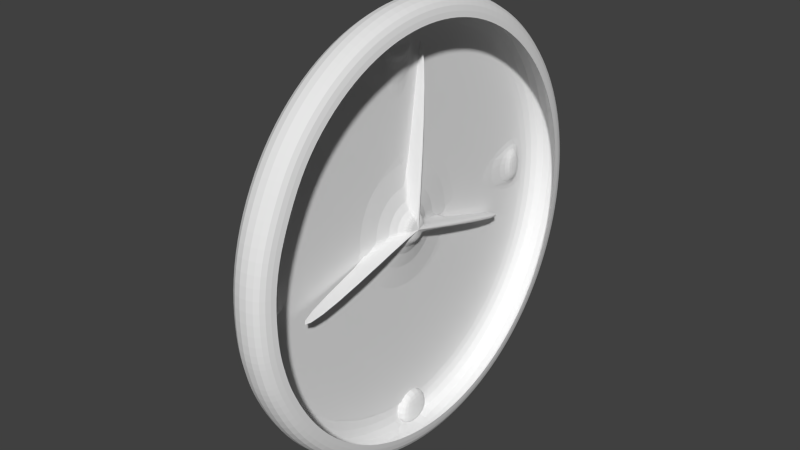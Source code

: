 # Source: untitled.blend_.blend  (saved by Blender 2.76.0; exported with 4.5.12 LTS)
import bpy
from mathutils import Matrix  # noqa: F401  (used for matrix-valued properties, if any)

bpy.ops.wm.read_factory_settings(use_empty=True)
scene = bpy.context.scene
scene.name = 'Scene'

# ---- collections
col_collection_1 = bpy.data.collections.new('Collection 1'); scene.collection.children.link(col_collection_1)

# ---- world
world_world = bpy.data.worlds.new('World'); scene.world = world_world
world_world.color = (0.05088, 0.05088, 0.05088)
world_world.use_sun_shadow = False
world_world.sun_shadow_jitter_overblur = 0.0
world_world.cycles.sampling_method = 'MANUAL'
world_world.cycles.sample_map_resolution = 256

# ---- meshes
me_001 = bpy.data.meshes.new('Коло.001')
me_001.from_pydata([(-0.0004462, 1.0, -0.01286), (-0.1955, 0.9808, -0.01286), (-0.3831, 0.9239, -0.01286), (-0.556, 0.8315, -0.01286), (-0.7076, 0.7071, -0.01286), (-0.8319, 0.5556, -0.01286), (-0.9243, 0.3827, -0.01286), (-0.9812, 0.1951, -0.01286), (-1.0, 9.762e-06, -0.01286), (-0.9812, -0.1951, -0.01286), (-0.9243, -0.3827, -0.01286), (-0.8319, -0.5556, -0.01286), (-0.7076, -0.7071, -0.01286), (-0.556, -0.8315, -0.01286), (-0.3831, -0.9239, -0.01286), (-0.1955, -0.9808, -0.01286), (-0.0004459, -1.0, -0.01286), (0.1946, -0.9808, -0.01286), (0.3822, -0.9239, -0.01286), (0.5551, -0.8315, -0.01286), (0.7067, -0.7071, -0.01286), (0.831, -0.5556, -0.01286), (0.9234, -0.3827, -0.01286), (0.9803, -0.1951, -0.01286), (0.9996, 1.065e-05, -0.01286), (0.9803, 0.1951, -0.01286), (0.9234, 0.3827, -0.01286), (0.831, 0.5556, -0.01286), (0.7067, 0.7071, -0.01286), (0.5551, 0.8315, -0.01286), (0.3822, 0.9239, -0.01286), (0.1946, 0.9808, -0.01286), (-0.005025, 1.001, 0.02785), (-0.2001, 0.9816, 0.02785), (-0.3877, 0.9247, 0.02785), (-0.5606, 0.8323, 0.02785), (-0.7121, 0.708, 0.02785), (-0.8365, 0.5564, 0.02785), (-0.9289, 0.3835, 0.02785), (-0.9858, 0.1959, 0.02785), (-1.005, 0.00085, 0.02785), (-0.9858, -0.1942, 0.02785), (-0.9289, -0.3818, 0.02785), (-0.8365, -0.5547, 0.02785), (-0.7121, -0.7063, 0.02785), (-0.5606, -0.8306, 0.02785), (-0.3877, -0.923, 0.02785), (-0.2001, -0.9799, 0.02785), (-0.005024, -0.9992, 0.02785), (0.1901, -0.9799, 0.02785), (0.3777, -0.923, 0.02785), (0.5505, -0.8306, 0.02785), (0.7021, -0.7063, 0.02785), (0.8264, -0.5547, 0.02785), (0.9189, -0.3818, 0.02785), (0.9758, -0.1942, 0.02785), (0.995, 0.0008509, 0.02785), (0.9758, 0.1959, 0.02785), (0.9189, 0.3835, 0.02785), (0.8264, 0.5564, 0.02785), (0.7021, 0.708, 0.02785), (0.5505, 0.8323, 0.02785), (0.3777, 0.9247, 0.02785), (0.1901, 0.9816, 0.02785)], [], [(12, 11, 43, 44), (26, 25, 57, 58), (13, 12, 44, 45), (27, 26, 58, 59), (14, 13, 45, 46), (1, 0, 32, 33), (28, 27, 59, 60), (15, 14, 46, 47), (2, 1, 33, 34), (29, 28, 60, 61), (16, 15, 47, 48), (3, 2, 34, 35), (30, 29, 61, 62), (17, 16, 48, 49), (4, 3, 35, 36), (31, 30, 62, 63), (18, 17, 49, 50), (5, 4, 36, 37), (0, 31, 63, 32), (19, 18, 50, 51), (6, 5, 37, 38), (20, 19, 51, 52), (7, 6, 38, 39), (21, 20, 52, 53), (8, 7, 39, 40), (22, 21, 53, 54), (9, 8, 40, 41), (23, 22, 54, 55), (10, 9, 41, 42), (24, 23, 55, 56), (11, 10, 42, 43), (25, 24, 56, 57), (1, 2, 3, 4, 5, 6, 7, 8, 9, 10, 11, 12, 13, 14, 15, 16, 17, 18, 19, 20, 21, 22, 23, 24, 25, 26, 27, 28, 29, 30, 31, 0), (33, 32, 63, 62, 61, 60, 59, 58, 57, 56, 55, 54, 53, 52, 51, 50, 49, 48, 47, 46, 45, 44, 43, 42, 41, 40, 39, 38, 37, 36, 35, 34)])
me_001.use_remesh_preserve_volume = False
me_001.use_remesh_preserve_attributes = False
me_001.use_mirror_vertex_groups = False
me_001.update()
me_x = bpy.data.meshes.new('Коло')
me_x.from_pydata([(-0.1559, -0.05213, -0.05156), (-0.156, -0.05861, -0.05329), (-0.1563, -0.06335, -0.05803), (-0.1565, -0.06509, -0.0645), (-0.1567, -0.06335, -0.07098), (-0.1568, -0.05861, -0.07572), (-0.1567, -0.05213, -0.07746), (-0.1566, -0.04565, -0.07573), (-0.1563, -0.04091, -0.07099), (-0.1561, -0.03917, -0.06452), (-0.1559, -0.04091, -0.05804), (-0.1558, -0.04565, -0.05329), (-0.1644, -0.052, -0.05183), (-0.1643, -0.05848, -0.05355), (-0.1639, -0.06323, -0.05827), (-0.1633, -0.06498, -0.06472), (-0.1626, -0.06326, -0.07117), (-0.1621, -0.05853, -0.07589), (-0.1618, -0.05205, -0.07763), (-0.1619, -0.04557, -0.0759), (-0.1623, -0.04081, -0.07118), (-0.1629, -0.03906, -0.06473), (-0.1635, -0.04079, -0.05828), (-0.1641, -0.04552, -0.05356), (-0.1727, -0.05186, -0.05321), (-0.1724, -0.05835, -0.05489), (-0.1714, -0.06311, -0.05951), (-0.17, -0.06487, -0.06582), (-0.1685, -0.06316, -0.07213), (-0.1673, -0.05844, -0.07676), (-0.1668, -0.05197, -0.07845), (-0.1671, -0.04548, -0.07676), (-0.1681, -0.04072, -0.07215), (-0.1696, -0.03896, -0.06584), (-0.1711, -0.04067, -0.05952), (-0.1722, -0.04539, -0.0549), (-0.1808, -0.05173, -0.05566), (-0.1803, -0.05822, -0.05728), (-0.1787, -0.06299, -0.06172), (-0.1765, -0.06477, -0.06779), (-0.1742, -0.06307, -0.07385), (-0.1724, -0.05836, -0.0783), (-0.1717, -0.05189, -0.07993), (-0.1722, -0.0454, -0.0783), (-0.1738, -0.04063, -0.07387), (-0.1761, -0.03885, -0.0678), (-0.1784, -0.04055, -0.06173), (-0.1801, -0.04526, -0.05729), (-0.1886, -0.05161, -0.05916), (-0.1878, -0.0581, -0.06069), (-0.1857, -0.06288, -0.06487), (-0.1827, -0.06467, -0.07058), (-0.1796, -0.06299, -0.0763), (-0.1773, -0.05828, -0.08049), (-0.1763, -0.05182, -0.08202), (-0.1771, -0.04532, -0.08049), (-0.1792, -0.04054, -0.07631), (-0.1822, -0.03875, -0.0706), (-0.1853, -0.04044, -0.06488), (-0.1876, -0.04514, -0.06069), (-0.1958, -0.05149, -0.06363), (-0.1948, -0.05799, -0.06504), (-0.1922, -0.06278, -0.06889), (-0.1884, -0.06458, -0.07416), (-0.1846, -0.06291, -0.07943), (-0.1818, -0.05821, -0.08329), (-0.1807, -0.05175, -0.08471), (-0.1816, -0.04525, -0.0833), (-0.1843, -0.04046, -0.07944), (-0.188, -0.03866, -0.07417), (-0.1918, -0.04033, -0.0689), (-0.1946, -0.04503, -0.06504), (-0.2023, -0.05139, -0.069), (-0.2012, -0.05789, -0.07027), (-0.1981, -0.06268, -0.07373), (-0.1937, -0.06449, -0.07846), (-0.1892, -0.06283, -0.08319), (-0.1859, -0.05814, -0.08666), (-0.1846, -0.05169, -0.08793), (-0.1857, -0.04519, -0.08667), (-0.1888, -0.04039, -0.0832), (-0.1932, -0.03858, -0.07847), (-0.1977, -0.04024, -0.07374), (-0.201, -0.04493, -0.07027), (-0.2081, -0.0513, -0.07519), (-0.2069, -0.0578, -0.07629), (-0.2033, -0.0626, -0.07929), (-0.1983, -0.06442, -0.08341), (-0.1933, -0.06277, -0.08752), (-0.1895, -0.05809, -0.09053), (-0.1881, -0.05163, -0.09164), (-0.1893, -0.04513, -0.09054), (-0.1929, -0.04033, -0.08753), (-0.1979, -0.03851, -0.08342), (-0.2029, -0.04016, -0.07931), (-0.2067, -0.04484, -0.07629), (-0.213, -0.05122, -0.08207), (-0.2117, -0.05772, -0.08299), (-0.2077, -0.06253, -0.08549), (-0.2023, -0.06436, -0.08892), (-0.1967, -0.06272, -0.09234), (-0.1926, -0.05804, -0.09485), (-0.191, -0.05159, -0.09577), (-0.1924, -0.04508, -0.09486), (-0.1964, -0.04027, -0.09235), (-0.2018, -0.03844, -0.08893), (-0.2074, -0.04009, -0.08551), (-0.2115, -0.04477, -0.083), (-0.217, -0.05116, -0.08955), (-0.2156, -0.05766, -0.09026), (-0.2113, -0.06248, -0.09222), (-0.2055, -0.06431, -0.0949), (-0.1995, -0.06267, -0.09757), (-0.1951, -0.058, -0.09954), (-0.1934, -0.05155, -0.1003), (-0.1949, -0.04504, -0.09954), (-0.1992, -0.04023, -0.09759), (-0.205, -0.0384, -0.09491), (-0.211, -0.04003, -0.09223), (-0.2154, -0.04471, -0.09027), (-0.22, -0.05112, -0.09748), (-0.2185, -0.05762, -0.09798), (-0.214, -0.06244, -0.09936), (-0.2078, -0.06428, -0.1012), (-0.2016, -0.06264, -0.1031), (-0.197, -0.05797, -0.1045), (-0.1952, -0.05152, -0.105), (-0.1968, -0.04502, -0.1045), (-0.2012, -0.0402, -0.1031), (-0.2074, -0.03836, -0.1013), (-0.2136, -0.03999, -0.09937), (-0.2183, -0.04466, -0.09799), (-0.222, -0.05109, -0.1057), (-0.2204, -0.0576, -0.106), (-0.2157, -0.06241, -0.1068), (-0.2094, -0.06426, -0.1078), (-0.203, -0.06262, -0.1089), (-0.1982, -0.05796, -0.1097), (-0.1964, -0.05151, -0.11), (-0.198, -0.045, -0.1097), (-0.2026, -0.04018, -0.1089), (-0.209, -0.03834, -0.1079), (-0.2154, -0.03997, -0.1068), (-0.2201, -0.04464, -0.106), (-0.2228, -0.05108, -0.1142), (-0.2212, -0.05759, -0.1142), (-0.2165, -0.06241, -0.1144), (-0.2101, -0.06425, -0.1146), (-0.2035, -0.06262, -0.1148), (-0.1987, -0.05795, -0.115), (-0.1969, -0.0515, -0.115), (-0.1985, -0.04499, -0.115), (-0.2032, -0.04017, -0.1148), (-0.2096, -0.03833, -0.1146), (-0.2161, -0.03996, -0.1144), (-0.221, -0.04463, -0.1142), (-0.2225, -0.05109, -0.1226), (-0.2209, -0.0576, -0.1225), (-0.2163, -0.06241, -0.122), (-0.2098, -0.06426, -0.1214), (-0.2034, -0.06262, -0.1207), (-0.1986, -0.05796, -0.1203), (-0.1967, -0.05151, -0.1201), (-0.1983, -0.045, -0.1203), (-0.203, -0.04018, -0.1207), (-0.2094, -0.03834, -0.1214), (-0.2159, -0.03997, -0.122), (-0.2207, -0.04464, -0.1225), (-0.2211, -0.05112, -0.131), (-0.2196, -0.05762, -0.1306), (-0.215, -0.06244, -0.1295), (-0.2087, -0.06428, -0.1281), (-0.2024, -0.06264, -0.1266), (-0.1977, -0.05797, -0.1255), (-0.1959, -0.05152, -0.1251), (-0.1975, -0.04502, -0.1255), (-0.202, -0.0402, -0.1266), (-0.2083, -0.03836, -0.1281), (-0.2147, -0.03999, -0.1295), (-0.2193, -0.04466, -0.1306), (-0.2187, -0.05116, -0.1391), (-0.2172, -0.05766, -0.1385), (-0.2128, -0.06248, -0.1368), (-0.2068, -0.06431, -0.1345), (-0.2007, -0.06267, -0.1323), (-0.1962, -0.058, -0.1306), (-0.1944, -0.05155, -0.13), (-0.1959, -0.04504, -0.1306), (-0.2003, -0.04023, -0.1323), (-0.2063, -0.0384, -0.1346), (-0.2124, -0.04003, -0.1368), (-0.217, -0.04471, -0.1385), (-0.2152, -0.05122, -0.1468), (-0.2138, -0.05772, -0.146), (-0.2097, -0.06253, -0.1438), (-0.204, -0.06436, -0.1407), (-0.1982, -0.06272, -0.1377), (-0.194, -0.05804, -0.1354), (-0.1923, -0.05159, -0.1346), (-0.1938, -0.04508, -0.1355), (-0.1979, -0.04027, -0.1377), (-0.2036, -0.03844, -0.1407), (-0.2093, -0.04009, -0.1438), (-0.2136, -0.04477, -0.146), (-0.2107, -0.0513, -0.154), (-0.2094, -0.0578, -0.153), (-0.2056, -0.0626, -0.1503), (-0.2004, -0.06442, -0.1465), (-0.1951, -0.06277, -0.1427), (-0.1912, -0.05809, -0.14), (-0.1896, -0.05163, -0.139), (-0.191, -0.04513, -0.14), (-0.1947, -0.04033, -0.1427), (-0.2, -0.03851, -0.1465), (-0.2053, -0.04016, -0.1503), (-0.2092, -0.04484, -0.153), (-0.2053, -0.05139, -0.1606), (-0.2042, -0.05789, -0.1594), (-0.2008, -0.06268, -0.1562), (-0.1961, -0.06449, -0.1517), (-0.1913, -0.06283, -0.1473), (-0.1878, -0.05814, -0.1441), (-0.1864, -0.05169, -0.1429), (-0.1876, -0.04519, -0.1441), (-0.191, -0.04039, -0.1473), (-0.1957, -0.03858, -0.1517), (-0.2004, -0.04024, -0.1562), (-0.204, -0.04493, -0.1594), (-0.1992, -0.05149, -0.1664), (-0.1982, -0.05799, -0.165), (-0.1952, -0.06278, -0.1614), (-0.1911, -0.06458, -0.1564), (-0.187, -0.06291, -0.1514), (-0.1839, -0.05821, -0.1477), (-0.1827, -0.05175, -0.1464), (-0.1837, -0.04525, -0.1477), (-0.1866, -0.04046, -0.1514), (-0.1907, -0.03866, -0.1564), (-0.1949, -0.04033, -0.1614), (-0.198, -0.04503, -0.1651), (-0.1923, -0.05161, -0.1713), (-0.1915, -0.0581, -0.1699), (-0.189, -0.06288, -0.1658), (-0.1856, -0.06467, -0.1603), (-0.1822, -0.06299, -0.1548), (-0.1796, -0.05828, -0.1508), (-0.1786, -0.05182, -0.1493), (-0.1794, -0.04532, -0.1508), (-0.1818, -0.04054, -0.1548), (-0.1852, -0.03875, -0.1603), (-0.1887, -0.04044, -0.1658), (-0.1913, -0.04514, -0.1699), (-0.1848, -0.05173, -0.1753), (-0.1842, -0.05822, -0.1737), (-0.1823, -0.06299, -0.1694), (-0.1797, -0.06477, -0.1635), (-0.177, -0.06307, -0.1576), (-0.1749, -0.05836, -0.1533), (-0.1741, -0.05189, -0.1517), (-0.1747, -0.0454, -0.1533), (-0.1766, -0.04063, -0.1576), (-0.1792, -0.03885, -0.1635), (-0.1819, -0.04055, -0.1694), (-0.184, -0.04526, -0.1738), (-0.1769, -0.05186, -0.1783), (-0.1765, -0.05835, -0.1767), (-0.1752, -0.06311, -0.1721), (-0.1733, -0.06487, -0.1659), (-0.1714, -0.06316, -0.1597), (-0.17, -0.05844, -0.1552), (-0.1693, -0.05197, -0.1535), (-0.1697, -0.04548, -0.1552), (-0.171, -0.04072, -0.1597), (-0.1729, -0.03896, -0.1659), (-0.1748, -0.04067, -0.1721), (-0.1763, -0.04539, -0.1767), (-0.1686, -0.052, -0.1802), (-0.1684, -0.05848, -0.1785), (-0.1677, -0.06323, -0.1738), (-0.1667, -0.06498, -0.1675), (-0.1656, -0.06326, -0.1611), (-0.1648, -0.05853, -0.1564), (-0.1644, -0.05205, -0.1547), (-0.1646, -0.04557, -0.1564), (-0.1653, -0.04081, -0.1611), (-0.1663, -0.03906, -0.1675), (-0.1674, -0.04079, -0.1739), (-0.1682, -0.04552, -0.1785), (-0.1602, -0.05213, -0.1811), (-0.1602, -0.05861, -0.1793), (-0.1602, -0.06335, -0.1746), (-0.16, -0.06509, -0.1681), (-0.1597, -0.06335, -0.1616), (-0.1595, -0.05861, -0.1569), (-0.1593, -0.05213, -0.1552), (-0.1593, -0.04565, -0.1569), (-0.1594, -0.04091, -0.1617), (-0.1595, -0.03917, -0.1681), (-0.1598, -0.04091, -0.1746), (-0.16, -0.04565, -0.1794), (-0.1517, -0.05227, -0.1808), (-0.152, -0.05875, -0.1791), (-0.1525, -0.06348, -0.1744), (-0.1532, -0.0652, -0.1679), (-0.1538, -0.06345, -0.1615), (-0.1542, -0.0587, -0.1567), (-0.1542, -0.05222, -0.155), (-0.154, -0.04574, -0.1567), (-0.1534, -0.04101, -0.1615), (-0.1528, -0.03928, -0.1679), (-0.1522, -0.04103, -0.1744), (-0.1518, -0.04579, -0.1791), (-0.1434, -0.05241, -0.1794), (-0.1439, -0.05888, -0.1777), (-0.145, -0.0636, -0.1731), (-0.1465, -0.06531, -0.1668), (-0.1479, -0.06355, -0.1605), (-0.1489, -0.05878, -0.1559), (-0.1492, -0.0523, -0.1542), (-0.1487, -0.04582, -0.1559), (-0.1476, -0.0411, -0.1605), (-0.1461, -0.03939, -0.1668), (-0.1446, -0.04116, -0.1731), (-0.1436, -0.04592, -0.1777), (-0.1352, -0.05254, -0.177), (-0.136, -0.059, -0.1753), (-0.1377, -0.06372, -0.1709), (-0.14, -0.06541, -0.1648), (-0.1423, -0.06364, -0.1588), (-0.1439, -0.05886, -0.1543), (-0.1444, -0.05237, -0.1527), (-0.1436, -0.04591, -0.1543), (-0.1419, -0.04119, -0.1588), (-0.1396, -0.0395, -0.1649), (-0.1373, -0.04127, -0.1709), (-0.1358, -0.04605, -0.1754), (-0.1275, -0.05266, -0.1735), (-0.1284, -0.05912, -0.1719), (-0.1308, -0.06383, -0.1678), (-0.1338, -0.06551, -0.162), (-0.1369, -0.06372, -0.1563), (-0.139, -0.05894, -0.1521), (-0.1397, -0.05245, -0.1506), (-0.1388, -0.04598, -0.1522), (-0.1365, -0.04128, -0.1563), (-0.1334, -0.0396, -0.1621), (-0.1304, -0.04138, -0.1678), (-0.1282, -0.04617, -0.172), (-0.1203, -0.05277, -0.169), (-0.1214, -0.05924, -0.1676), (-0.1243, -0.06393, -0.1637), (-0.1281, -0.0656, -0.1585), (-0.1318, -0.0638, -0.1532), (-0.1345, -0.05901, -0.1493), (-0.1354, -0.05252, -0.1479), (-0.1343, -0.04606, -0.1493), (-0.1315, -0.04136, -0.1532), (-0.1277, -0.03969, -0.1585), (-0.1239, -0.04149, -0.1637), (-0.1212, -0.04628, -0.1676), (-0.1138, -0.05288, -0.1636), (-0.1151, -0.05934, -0.1624), (-0.1184, -0.06403, -0.1589), (-0.1228, -0.06569, -0.1542), (-0.1272, -0.06388, -0.1494), (-0.1304, -0.05908, -0.146), (-0.1315, -0.05258, -0.1447), (-0.1302, -0.04612, -0.146), (-0.1269, -0.04143, -0.1494), (-0.1224, -0.03977, -0.1542), (-0.118, -0.04158, -0.1589), (-0.1149, -0.04638, -0.1624), (-0.108, -0.05297, -0.1575), (-0.1094, -0.05943, -0.1563), (-0.1132, -0.06411, -0.1533), (-0.1182, -0.06576, -0.1492), (-0.1232, -0.06394, -0.1451), (-0.1268, -0.05914, -0.1421), (-0.128, -0.05263, -0.141), (-0.1266, -0.04618, -0.1421), (-0.1228, -0.0415, -0.1451), (-0.1178, -0.03984, -0.1492), (-0.1128, -0.04166, -0.1533), (-0.1092, -0.04647, -0.1564), (-0.103, -0.05305, -0.1506), (-0.1046, -0.0595, -0.1496), (-0.1087, -0.06418, -0.1471), (-0.1142, -0.06582, -0.1437), (-0.1197, -0.06399, -0.1403), (-0.1237, -0.05918, -0.1378), (-0.125, -0.05268, -0.1369), (-0.1235, -0.04623, -0.1378), (-0.1194, -0.04155, -0.1403), (-0.1138, -0.0399, -0.1437), (-0.1084, -0.04173, -0.1471), (-0.1044, -0.04654, -0.1497), (-0.09904, -0.05311, -0.1431), (-0.1007, -0.05956, -0.1424), (-0.1051, -0.06423, -0.1404), (-0.111, -0.06587, -0.1377), (-0.1169, -0.06404, -0.1351), (-0.1212, -0.05922, -0.1331), (-0.1226, -0.05272, -0.1324), (-0.1209, -0.04626, -0.1331), (-0.1166, -0.04159, -0.1351), (-0.1106, -0.03995, -0.1377), (-0.1048, -0.04179, -0.1404), (-0.1005, -0.0466, -0.1424), (-0.09605, -0.05315, -0.1352), (-0.09781, -0.0596, -0.1347), (-0.1024, -0.06427, -0.1333), (-0.1087, -0.06591, -0.1314), (-0.1148, -0.06407, -0.1295), (-0.1193, -0.05925, -0.1281), (-0.1208, -0.05274, -0.1276), (-0.1191, -0.04629, -0.1281), (-0.1145, -0.04162, -0.1295), (-0.1082, -0.03999, -0.1314), (-0.1021, -0.04183, -0.1333), (-0.0976, -0.04664, -0.1347), (-0.09412, -0.05318, -0.1269), (-0.09594, -0.05963, -0.1266), (-0.1007, -0.06429, -0.1258), (-0.1071, -0.06593, -0.1248), (-0.1135, -0.06409, -0.1237), (-0.1181, -0.05927, -0.123), (-0.1197, -0.05276, -0.1227), (-0.1179, -0.04631, -0.123), (-0.1131, -0.04164, -0.1237), (-0.1067, -0.04001, -0.1248), (-0.1003, -0.04185, -0.1259), (-0.09572, -0.04667, -0.1266), (-0.09328, -0.05319, -0.1185), (-0.09512, -0.05964, -0.1184), (-0.09994, -0.0643, -0.1182), (-0.1064, -0.06593, -0.118), (-0.1129, -0.06409, -0.1178), (-0.1176, -0.05927, -0.1177), (-0.1192, -0.05276, -0.1176), (-0.1173, -0.04631, -0.1177), (-0.1125, -0.04165, -0.1178), (-0.106, -0.04002, -0.118), (-0.09958, -0.04186, -0.1183), (-0.09491, -0.04668, -0.1184), (-0.09356, -0.05318, -0.11), (-0.09539, -0.05963, -0.1102), (-0.1002, -0.06429, -0.1106), (-0.1067, -0.06593, -0.1113), (-0.1131, -0.06409, -0.1119), (-0.1177, -0.05927, -0.1124), (-0.1193, -0.05276, -0.1125), (-0.1175, -0.04631, -0.1124), (-0.1127, -0.04164, -0.1119), (-0.1062, -0.04001, -0.1113), (-0.09982, -0.04185, -0.1106), (-0.09518, -0.04667, -0.1102), (-0.09493, -0.05315, -0.1016), (-0.09673, -0.0596, -0.102), (-0.1014, -0.06427, -0.1031), (-0.1078, -0.06591, -0.1046), (-0.114, -0.06407, -0.106), (-0.1186, -0.05925, -0.1071), (-0.1202, -0.05274, -0.1075), (-0.1184, -0.04629, -0.1071), (-0.1137, -0.04162, -0.106), (-0.1073, -0.03999, -0.1046), (-0.1011, -0.04183, -0.1031), (-0.09652, -0.04664, -0.102), (-0.09739, -0.05311, -0.09352), (-0.09912, -0.05956, -0.09413), (-0.1036, -0.06423, -0.0958), (-0.1097, -0.06587, -0.09808), (-0.1158, -0.06404, -0.1004), (-0.1201, -0.05922, -0.102), (-0.1216, -0.05272, -0.1026), (-0.1199, -0.04626, -0.102), (-0.1154, -0.04159, -0.1004), (-0.1093, -0.03995, -0.09809), (-0.1033, -0.04179, -0.09581), (-0.09891, -0.0466, -0.09414), (-0.1009, -0.05305, -0.0858), (-0.1025, -0.0595, -0.08662), (-0.1068, -0.06418, -0.08885), (-0.1125, -0.06582, -0.0919), (-0.1182, -0.06399, -0.09495), (-0.1223, -0.05918, -0.09719), (-0.1237, -0.05268, -0.09801), (-0.1221, -0.04623, -0.09719), (-0.1178, -0.04155, -0.09496), (-0.1121, -0.0399, -0.09191), (-0.1064, -0.04173, -0.08886), (-0.1023, -0.04654, -0.08662), (-0.1054, -0.05297, -0.0786), (-0.1069, -0.05943, -0.07961), (-0.1108, -0.06411, -0.08237), (-0.1161, -0.06576, -0.08614), (-0.1213, -0.06394, -0.08991), (-0.1251, -0.05914, -0.09267), (-0.1264, -0.05263, -0.09369), (-0.1249, -0.04618, -0.09268), (-0.121, -0.0415, -0.08992), (-0.1157, -0.03984, -0.08615), (-0.1104, -0.04166, -0.08238), (-0.1067, -0.04647, -0.07961), (-0.1107, -0.05288, -0.07205), (-0.1121, -0.05934, -0.07323), (-0.1156, -0.06403, -0.07647), (-0.1204, -0.06569, -0.08089), (-0.1251, -0.06388, -0.08532), (-0.1285, -0.05908, -0.08857), (-0.1297, -0.05258, -0.08976), (-0.1283, -0.04612, -0.08857), (-0.1247, -0.04143, -0.08533), (-0.12, -0.03977, -0.08091), (-0.1153, -0.04158, -0.07648), (-0.1119, -0.04638, -0.07324), (-0.1169, -0.05277, -0.06625), (-0.1181, -0.05924, -0.06759), (-0.1212, -0.06393, -0.07125), (-0.1253, -0.0656, -0.07626), (-0.1294, -0.0638, -0.08126), (-0.1324, -0.05901, -0.08493), (-0.1334, -0.05252, -0.08628), (-0.1322, -0.04606, -0.08494), (-0.1291, -0.04136, -0.08128), (-0.1249, -0.03969, -0.07627), (-0.1208, -0.04149, -0.07126), (-0.1179, -0.04628, -0.06759), (-0.1238, -0.05266, -0.06131), (-0.1248, -0.05912, -0.06278), (-0.1274, -0.06383, -0.0668), (-0.1309, -0.06551, -0.0723), (-0.1343, -0.06372, -0.07781), (-0.1367, -0.05894, -0.08184), (-0.1375, -0.05245, -0.08331), (-0.1365, -0.04598, -0.08184), (-0.1339, -0.04128, -0.07782), (-0.1304, -0.0396, -0.07232), (-0.127, -0.04138, -0.06682), (-0.1246, -0.04617, -0.06279), (-0.1313, -0.05254, -0.05731), (-0.1321, -0.059, -0.05889), (-0.1341, -0.06372, -0.0632), (-0.1368, -0.06541, -0.0691), (-0.1395, -0.06364, -0.07501), (-0.1414, -0.05886, -0.07933), (-0.142, -0.05237, -0.08091), (-0.1412, -0.04591, -0.07934), (-0.1391, -0.04119, -0.07502), (-0.1364, -0.0395, -0.06912), (-0.1338, -0.04127, -0.06322), (-0.1319, -0.04605, -0.05889), (-0.1392, -0.05241, -0.05432), (-0.1398, -0.05888, -0.05598), (-0.1413, -0.0636, -0.06051), (-0.1432, -0.06531, -0.06671), (-0.145, -0.06355, -0.07291), (-0.1463, -0.05878, -0.07745), (-0.1467, -0.0523, -0.07912), (-0.1461, -0.04582, -0.07746), (-0.1447, -0.0411, -0.07293), (-0.1428, -0.03939, -0.06673), (-0.1409, -0.04116, -0.06053), (-0.1396, -0.04592, -0.05598), (-0.1475, -0.05227, -0.05239), (-0.1478, -0.05875, -0.0541), (-0.1487, -0.06348, -0.05878), (-0.1498, -0.0652, -0.06517), (-0.1508, -0.06345, -0.07156), (-0.1515, -0.0587, -0.07625), (-0.1517, -0.05222, -0.07796), (-0.1513, -0.04574, -0.07625), (-0.1504, -0.04101, -0.07158), (-0.1494, -0.03928, -0.06518), (-0.1483, -0.04103, -0.05879), (-0.1476, -0.04579, -0.05411), (-0.006088, -0.04266, 0.0002023), (-0.01996, -0.04569, 0.0001936), (-0.03298, -0.05138, 0.0001745), (-0.04463, -0.05949, 0.0001457), (-0.05448, -0.06972, 0.0001082), (-0.06215, -0.08167, 6.355e-05), (-0.06733, -0.09489, 1.34e-05), (-0.06984, -0.1089, -4.03e-05), (-0.06957, -0.1231, -9.549e-05), (-0.06653, -0.1369, -0.00015), (-0.06085, -0.15, -0.0002019), (-0.05274, -0.1616, -0.000249), (-0.04251, -0.1715, -0.0002895), (-0.03055, -0.1791, -0.000322), (-0.01733, -0.1843, -0.0003452), (-0.003355, -0.1868, -0.0003581), (0.01084, -0.1865, -0.0003603), (0.02472, -0.1835, -0.0003516), (0.03773, -0.1778, -0.0003325), (0.04939, -0.1697, -0.0003037), (0.05924, -0.1595, -0.0002662), (0.0669, -0.1475, -0.0002215), (0.07209, -0.1343, -0.0001714), (0.07459, -0.1203, -0.0001177), (0.07432, -0.1061, -6.251e-05), (0.07129, -0.09227, -7.956e-06), (0.06561, -0.07925, 4.387e-05), (0.0575, -0.06759, 9.097e-05), (0.04726, -0.05774, 0.0001315), (0.03531, -0.05008, 0.000164), (0.02209, -0.0449, 0.0001872), (0.00811, -0.04239, 0.0002001), (-0.1009, 0.7781, 0.181), (-0.2737, 0.7403, 0.1809), (-0.4359, 0.6695, 0.1806), (-0.5811, 0.5684, 0.1803), (-0.7038, 0.441, 0.1798), (-0.7993, 0.292, 0.1792), (-0.8639, 0.1273, 0.1786), (-0.8951, -0.04681, 0.1779), (-0.8917, -0.2237, 0.1773), (-0.8539, -0.3965, 0.1766), (-0.7831, -0.5587, 0.1759), (-0.6821, -0.7039, 0.1753), (-0.5546, -0.8266, 0.1748), (-0.4069, -0.9114, 0.1745), (-0.241, -0.9867, 0.1741), (-0.06682, -1.018, 0.174), (0.1101, -1.015, 0.174), (0.2829, -0.9767, 0.1741), (0.4451, -0.906, 0.1743), (0.5903, -0.8049, 0.1747), (0.713, -0.6774, 0.1751), (0.8085, -0.5285, 0.1757), (0.8731, -0.3638, 0.1763), (0.9043, -0.1896, 0.177), (0.9009, -0.01275, 0.1777), (0.8631, 0.1601, 0.1783), (0.7923, 0.3222, 0.179), (0.6913, 0.4674, 0.1796), (0.5638, 0.5901, 0.1801), (0.4149, 0.6856, 0.1805), (0.2502, 0.7502, 0.1808), (0.07602, 0.7814, 0.1809), (0.7907, -0.734, 0.1623), (0.8965, -0.569, 0.1629), (-0.991, -0.0353, 0.1654), (-0.9873, -0.2313, 0.1647), (0.9681, -0.3865, 0.1636), (-0.9454, -0.4228, 0.1639), (1.003, -0.1936, 0.1644), (-0.867, -0.6025, 0.1632), (0.999, 0.00244, 0.1651), (-0.755, -0.7634, 0.1626), (0.9571, 0.1939, 0.1659), (-0.6138, -0.8993, 0.162), (0.8786, 0.3736, 0.1666), (-0.4499, -0.9953, 0.1616), (0.7667, 0.5345, 0.1672), (-0.2663, -1.077, 0.1612), (-0.111, 0.8787, 0.1688), (-0.3026, 0.8368, 0.1687), (0.6254, 0.6705, 0.1678), (-0.07332, -1.111, 0.161), (-0.4822, 0.7584, 0.1684), (0.4604, 0.7763, 0.1683), (0.1227, -1.108, 0.161), (-0.6431, 0.6464, 0.168), (0.2779, 0.8478, 0.1686), (0.3142, -1.066, 0.1611), (-0.7791, 0.5052, 0.1675), (0.08495, 0.8824, 0.1688), (0.4938, -0.9872, 0.1614), (-0.8849, 0.3402, 0.1669), (0.6548, -0.8753, 0.1618), (-0.9565, 0.1577, 0.1662), (-0.306, 0.8367, 0.003684), (-0.1145, 0.8785, 0.003803), (-0.4857, 0.7582, 0.003421), (-0.6466, 0.6462, 0.003023), (-0.7825, 0.505, 0.002505), (-0.8883, 0.34, 0.001889), (-0.9599, 0.1575, 0.001196), (-0.9945, -0.03547, 0.0004552), (-0.9908, -0.2315, -0.0003066), (-0.9489, -0.423, -0.00106), (-0.8704, -0.6026, -0.001775), (-0.7585, -0.7635, -0.002425), (-0.6172, -0.8995, -0.002985), (-0.4522, -1.005, -0.003434), (-0.2697, -1.077, -0.003753), (-0.07675, -1.111, -0.003931), (0.1192, -1.108, -0.003961), (0.3108, -1.066, -0.003842), (0.4904, -0.9874, -0.003579), (0.6513, -0.8754, -0.003181), (0.7873, -0.7342, -0.002663), (0.8931, -0.5692, -0.002047), (0.9646, -0.3867, -0.001354), (0.9992, -0.1937, -0.0006132), (0.9955, 0.002263, 0.0001486), (0.9536, 0.1938, 0.0009017), (0.8752, 0.3734, 0.001617), (0.7632, 0.5343, 0.002267), (0.622, 0.6703, 0.002827), (0.457, 0.7761, 0.003276), (0.2745, 0.8477, 0.003595), (0.08151, 0.8823, 0.003773), (-0.02544, -0.0433, 0.08966), (-0.01156, -0.04026, 0.08966), (-0.03845, -0.04898, 0.08964), (-0.05011, -0.05709, 0.08961), (-0.05996, -0.06732, 0.08957), (-0.06762, -0.07928, 0.08953), (-0.07281, -0.0925, 0.08948), (-0.07531, -0.1065, 0.08942), (-0.07504, -0.1207, 0.08937), (-0.07201, -0.1345, 0.08931), (-0.06633, -0.1476, 0.08926), (-0.05821, -0.1592, 0.08921), (-0.04798, -0.1691, 0.08917), (-0.03603, -0.1767, 0.08914), (-0.02281, -0.1819, 0.08912), (-0.008829, -0.1844, 0.0891), (0.005369, -0.1842, 0.0891), (0.01924, -0.1811, 0.08911), (0.03226, -0.1754, 0.08913), (0.04391, -0.1673, 0.08916), (0.05376, -0.1571, 0.0892), (0.06143, -0.1451, 0.08924), (0.06661, -0.1319, 0.08929), (0.06912, -0.1179, 0.08934), (0.06885, -0.1037, 0.0894), (0.06582, -0.08987, 0.08945), (0.06013, -0.07685, 0.08951), (0.05202, -0.0652, 0.08955), (0.04179, -0.05535, 0.08959), (0.02983, -0.04768, 0.08963), (0.01661, -0.0425, 0.08965), (0.002635, -0.03999, 0.08966), (-0.253, 0.673, 0.003037), (-0.09439, 0.7077, 0.003136), (-0.4017, 0.6081, 0.002819), (-0.5349, 0.5154, 0.002489), (-0.6475, 0.3984, 0.002061), (-0.7351, 0.2618, 0.00155), (-0.7944, 0.1107, 0.0009771), (-0.823, -0.04908, 0.0003633), (-0.8199, -0.2114, -0.0002675), (-0.7853, -0.3699, -0.000891), (-0.7203, -0.5187, -0.001483), (-0.6276, -0.6519, -0.002022), (-0.5107, -0.7645, -0.002485), (-0.374, -0.8521, -0.002857), (-0.2229, -0.9114, -0.003121), (-0.06314, -0.94, -0.003269), (0.09914, -0.9369, -0.003294), (0.2577, -0.9022, -0.003195), (0.4065, -0.8373, -0.002977), (0.5397, -0.7446, -0.002647), (0.6523, -0.6276, -0.002219), (0.7399, -0.491, -0.001708), (0.7991, -0.3399, -0.001135), (0.8278, -0.1801, -0.0005213), (0.8247, -0.01784, 0.0001095), (0.79, 0.1407, 0.000733), (0.7251, 0.2895, 0.001325), (0.6324, 0.4227, 0.001864), (0.5154, 0.5353, 0.002327), (0.3788, 0.6229, 0.002699), (0.2277, 0.6821, 0.002963), (0.0679, 0.7108, 0.003111), (-0.2222, 0.578, 0.002661), (-0.353, 0.5209, 0.002469), (-0.4701, 0.4394, 0.002179), (-0.5691, 0.3366, 0.001803), (-0.6462, 0.2164, 0.001354), (-0.6983, 0.08351, 0.0008497), (-0.7235, -0.05699, 0.0003099), (-0.7208, -0.1997, -0.0002448), (-0.6903, -0.3391, -0.0007931), (-0.6331, -0.4699, -0.001314), (-0.5516, -0.5871, -0.001787), (-0.4488, -0.6861, -0.002195), (-0.3286, -0.7631, -0.002522), (-0.1957, -0.8152, -0.002754), (-0.05524, -0.8404, -0.002884), (0.08747, -0.8377, -0.002906), (0.2269, -0.8072, -0.002819), (0.3577, -0.7501, -0.002627), (0.4749, -0.6686, -0.002337), (0.5739, -0.5658, -0.001961), (0.6509, -0.4456, -0.001512), (0.703, -0.3127, -0.001008), (0.7282, -0.1722, -0.0004679), (0.7255, -0.02951, 8.676e-05), (0.695, 0.1099, 0.0006351), (0.6379, 0.2407, 0.001156), (0.5564, 0.3579, 0.001629), (0.4535, 0.4569, 0.002037), (0.3334, 0.5339, 0.002364), (0.2005, 0.586, 0.002596), (0.05999, 0.6112, 0.002726), (-0.08271, 0.6085, 0.002748), (-0.823, -0.04925, 0.0427), (-0.8199, -0.2115, 0.04207), (-0.7234, -0.05715, 0.04264), (-0.7207, -0.1999, 0.04209), (0.9955, 0.002263, 0.0001486), (0.9992, -0.1937, -0.0006132), (0.8278, -0.1801, -0.0005213), (0.8247, -0.01784, 0.0001095), (0.9955, 0.00207, 0.04985), (0.9993, -0.1939, 0.04909), (0.8278, -0.1803, 0.04918), (0.8247, -0.01803, 0.04981), (-0.06314, -0.9401, 0.02547), (0.09915, -0.937, 0.02545), (-0.05523, -0.8405, 0.02586), (0.08748, -0.8378, 0.02584), (-0.08271, 0.6084, 0.03404), (-0.09438, 0.7076, 0.03443), (0.06791, 0.7107, 0.03441), (0.06, 0.6111, 0.03402), (-0.828, 0.02722, -0.05008), (-0.8255, 0.0412, -0.05003), (-0.8334, 0.02962, 0.03938), (-0.8309, 0.0436, 0.03944), (0.1834, 0.5256, -0.005224), (0.1966, 0.5204, -0.005248), (0.1694, 0.5281, -0.005212), (0.1779, 0.5279, 0.08424), (0.1911, 0.5228, 0.08421), (0.1639, 0.5305, 0.08425), (0.215, -1.087, -0.003902), (0.1965, -0.9956, 0.174), (0.2184, -1.087, 0.1611), (0.01778, -0.185, -0.0003559), (0.01231, -0.1826, 0.08911), (0.1784, -0.9196, -0.003244), (0.1572, -0.8225, -0.002863), (0.1592, -0.8319, 0.02563), (0.1523, -0.8334, 0.02562), (0.1538, -0.8295, 0.1151), (0.1468, -0.831, 0.1151), (-0.2392, -0.3536, -0.1402), (0.2131, -0.3536, -0.1484), (-0.2392, 0.09877, -0.1402), (0.2131, 0.1046, -0.1484), (0.2148, 0.09877, -0.02851), (-0.2375, 0.09877, -0.02027), (0.2148, -0.3536, -0.02851), (-0.2375, -0.3536, -0.02027), (-0.1704, -0.1378, -0.1472), (0.1278, -0.1378, -0.1571), (-0.1707, -0.1412, -0.1584), (0.1274, -0.1412, -0.1683), (-0.1711, -0.1467, -0.1687), (0.1271, -0.1467, -0.1786), (-0.1714, -0.1541, -0.1778), (0.1268, -0.1541, -0.1877), (-0.1716, -0.1632, -0.1852), (0.1265, -0.1632, -0.1951), (-0.1718, -0.1735, -0.1907), (0.1263, -0.1735, -0.2006), (-0.1719, -0.1847, -0.1941), (0.1262, -0.1847, -0.204), (-0.172, -0.1964, -0.1953), (0.1262, -0.1964, -0.2052), (-0.1719, -0.208, -0.1941), (0.1262, -0.208, -0.204), (-0.1718, -0.2192, -0.1907), (0.1263, -0.2192, -0.2006), (-0.1716, -0.2296, -0.1852), (0.1265, -0.2296, -0.1951), (-0.1714, -0.2386, -0.1778), (0.1268, -0.2386, -0.1877), (-0.1711, -0.246, -0.1687), (0.1271, -0.246, -0.1786), (-0.1707, -0.2516, -0.1584), (0.1274, -0.2516, -0.1683), (-0.1704, -0.255, -0.1472), (0.1278, -0.255, -0.1571), (-0.17, -0.2561, -0.1356), (0.1282, -0.2561, -0.1455), (-0.1696, -0.255, -0.1239), (0.1285, -0.255, -0.1338), (-0.1692, -0.2516, -0.1127), (0.1289, -0.2516, -0.1226), (-0.1689, -0.246, -0.1024), (0.1293, -0.246, -0.1123), (-0.1686, -0.2386, -0.09333), (0.1296, -0.2386, -0.1032), (-0.1683, -0.2296, -0.0859), (0.1298, -0.2296, -0.09581), (-0.1682, -0.2192, -0.08038), (0.13, -0.2192, -0.09029), (-0.168, -0.208, -0.07698), (0.1301, -0.208, -0.08689), (-0.168, -0.1964, -0.07584), (0.1301, -0.1964, -0.08574), (-0.168, -0.1847, -0.07698), (0.1301, -0.1847, -0.08689), (-0.1682, -0.1735, -0.08038), (0.13, -0.1735, -0.09029), (-0.1683, -0.1632, -0.0859), (0.1298, -0.1632, -0.09581), (-0.1686, -0.1541, -0.09333), (0.1296, -0.1541, -0.1032), (-0.1689, -0.1467, -0.1024), (0.1293, -0.1467, -0.1123), (-0.1692, -0.1412, -0.1127), (0.1289, -0.1412, -0.1226), (-0.1696, -0.1378, -0.1239), (0.1285, -0.1378, -0.1338), (-0.17, -0.1366, -0.1356), (0.1282, -0.1366, -0.1455), (0.129, 0.007418, -0.144), (-0.1685, 0.007418, -0.1341), (0.1293, 0.006255, -0.1322), (-0.1681, 0.006255, -0.1223), (0.1297, 0.002811, -0.1208), (-0.1677, 0.002811, -0.111), (0.1301, -0.002782, -0.1104), (-0.1674, -0.002782, -0.1005), (0.1304, -0.01031, -0.1012), (-0.1671, -0.01031, -0.09133), (0.1306, -0.01948, -0.09369), (-0.1668, -0.01948, -0.08381), (0.1308, -0.02995, -0.0881), (-0.1666, -0.02995, -0.07822), (0.1309, -0.0413, -0.08466), (-0.1665, -0.0413, -0.07478), (0.131, -0.05311, -0.0835), (-0.1665, -0.05311, -0.07361), (0.1309, -0.06492, -0.08466), (-0.1665, -0.06492, -0.07478), (0.1308, -0.07627, -0.0881), (-0.1666, -0.07627, -0.07822), (0.1306, -0.08673, -0.09369), (-0.1668, -0.08673, -0.08381), (0.1304, -0.09591, -0.1012), (-0.1671, -0.09591, -0.09133), (0.1301, -0.1034, -0.1104), (-0.1674, -0.1034, -0.1005), (0.1297, -0.109, -0.1208), (-0.1677, -0.109, -0.111), (0.1293, -0.1125, -0.1322), (-0.1681, -0.1125, -0.1223), (0.129, -0.1136, -0.144), (-0.1685, -0.1136, -0.1341), (0.1286, -0.1125, -0.1558), (-0.1689, -0.1125, -0.1459), (0.1282, -0.109, -0.1671), (-0.1693, -0.109, -0.1573), (0.1278, -0.1034, -0.1776), (-0.1696, -0.1034, -0.1677), (0.1275, -0.09591, -0.1868), (-0.1699, -0.09591, -0.1769), (0.1273, -0.08673, -0.1943), (-0.1702, -0.08673, -0.1844), (0.1271, -0.07627, -0.1999), (-0.1703, -0.07627, -0.19), (0.127, -0.06492, -0.2033), (-0.1705, -0.06492, -0.1934), (0.1269, -0.05311, -0.2045), (-0.1705, -0.05311, -0.1946), (0.127, -0.0413, -0.2033), (-0.1705, -0.0413, -0.1934), (0.1271, -0.02995, -0.1999), (-0.1703, -0.02995, -0.19), (0.1273, -0.01948, -0.1943), (-0.1702, -0.01948, -0.1844), (0.1275, -0.01031, -0.1868), (-0.1699, -0.01031, -0.1769), (0.1278, -0.002782, -0.1776), (-0.1696, -0.002782, -0.1677), (0.1282, 0.002811, -0.1671), (-0.1693, 0.002811, -0.1573), (0.1286, 0.006255, -0.1558), (-0.1689, 0.006255, -0.1459), (0.0282, -0.19, -0.1985), (-0.08729, -0.19, -0.1947), (0.0282, -0.07448, -0.1985), (-0.08729, -0.07448, -0.1947), (0.02904, -0.19, -0.173), (-0.08645, -0.19, -0.1691), (0.02904, -0.07448, -0.173), (-0.08645, -0.07448, -0.1691)], [], [(0, 12, 13, 1), (1, 13, 14, 2), (2, 14, 15, 3), (3, 15, 16, 4), (4, 16, 17, 5), (5, 17, 18, 6), (6, 18, 19, 7), (7, 19, 20, 8), (8, 20, 21, 9), (9, 21, 22, 10), (10, 22, 23, 11), (0, 11, 23, 12), (12, 24, 25, 13), (13, 25, 26, 14), (14, 26, 27, 15), (15, 27, 28, 16), (16, 28, 29, 17), (17, 29, 30, 18), (18, 30, 31, 19), (19, 31, 32, 20), (20, 32, 33, 21), (21, 33, 34, 22), (22, 34, 35, 23), (23, 35, 24, 12), (24, 36, 37, 25), (25, 37, 38, 26), (26, 38, 39, 27), (27, 39, 40, 28), (28, 40, 41, 29), (29, 41, 42, 30), (30, 42, 43, 31), (31, 43, 44, 32), (32, 44, 45, 33), (33, 45, 46, 34), (34, 46, 47, 35), (35, 47, 36, 24), (36, 48, 49, 37), (37, 49, 50, 38), (38, 50, 51, 39), (39, 51, 52, 40), (40, 52, 53, 41), (41, 53, 54, 42), (42, 54, 55, 43), (43, 55, 56, 44), (44, 56, 57, 45), (45, 57, 58, 46), (46, 58, 59, 47), (47, 59, 48, 36), (48, 60, 61, 49), (49, 61, 62, 50), (50, 62, 63, 51), (51, 63, 64, 52), (52, 64, 65, 53), (53, 65, 66, 54), (54, 66, 67, 55), (55, 67, 68, 56), (56, 68, 69, 57), (57, 69, 70, 58), (58, 70, 71, 59), (59, 71, 60, 48), (60, 72, 73, 61), (61, 73, 74, 62), (62, 74, 75, 63), (63, 75, 76, 64), (64, 76, 77, 65), (65, 77, 78, 66), (66, 78, 79, 67), (67, 79, 80, 68), (68, 80, 81, 69), (69, 81, 82, 70), (70, 82, 83, 71), (71, 83, 72, 60), (72, 84, 85, 73), (73, 85, 86, 74), (74, 86, 87, 75), (75, 87, 88, 76), (76, 88, 89, 77), (77, 89, 90, 78), (78, 90, 91, 79), (79, 91, 92, 80), (80, 92, 93, 81), (81, 93, 94, 82), (82, 94, 95, 83), (83, 95, 84, 72), (84, 96, 97, 85), (85, 97, 98, 86), (86, 98, 99, 87), (87, 99, 100, 88), (88, 100, 101, 89), (89, 101, 102, 90), (90, 102, 103, 91), (91, 103, 104, 92), (92, 104, 105, 93), (93, 105, 106, 94), (94, 106, 107, 95), (95, 107, 96, 84), (96, 108, 109, 97), (97, 109, 110, 98), (98, 110, 111, 99), (99, 111, 112, 100), (100, 112, 113, 101), (101, 113, 114, 102), (102, 114, 115, 103), (103, 115, 116, 104), (104, 116, 117, 105), (105, 117, 118, 106), (106, 118, 119, 107), (107, 119, 108, 96), (108, 120, 121, 109), (109, 121, 122, 110), (110, 122, 123, 111), (111, 123, 124, 112), (112, 124, 125, 113), (113, 125, 126, 114), (114, 126, 127, 115), (115, 127, 128, 116), (116, 128, 129, 117), (117, 129, 130, 118), (118, 130, 131, 119), (119, 131, 120, 108), (120, 132, 133, 121), (121, 133, 134, 122), (122, 134, 135, 123), (123, 135, 136, 124), (124, 136, 137, 125), (125, 137, 138, 126), (126, 138, 139, 127), (127, 139, 140, 128), (128, 140, 141, 129), (129, 141, 142, 130), (130, 142, 143, 131), (131, 143, 132, 120), (132, 144, 145, 133), (133, 145, 146, 134), (134, 146, 147, 135), (135, 147, 148, 136), (136, 148, 149, 137), (137, 149, 150, 138), (138, 150, 151, 139), (139, 151, 152, 140), (140, 152, 153, 141), (141, 153, 154, 142), (142, 154, 155, 143), (143, 155, 144, 132), (144, 156, 157, 145), (145, 157, 158, 146), (146, 158, 159, 147), (147, 159, 160, 148), (148, 160, 161, 149), (149, 161, 162, 150), (150, 162, 163, 151), (151, 163, 164, 152), (152, 164, 165, 153), (153, 165, 166, 154), (154, 166, 167, 155), (155, 167, 156, 144), (156, 168, 169, 157), (157, 169, 170, 158), (158, 170, 171, 159), (159, 171, 172, 160), (160, 172, 173, 161), (161, 173, 174, 162), (162, 174, 175, 163), (163, 175, 176, 164), (164, 176, 177, 165), (165, 177, 178, 166), (166, 178, 179, 167), (167, 179, 168, 156), (168, 180, 181, 169), (169, 181, 182, 170), (170, 182, 183, 171), (171, 183, 184, 172), (172, 184, 185, 173), (173, 185, 186, 174), (174, 186, 187, 175), (175, 187, 188, 176), (176, 188, 189, 177), (177, 189, 190, 178), (178, 190, 191, 179), (179, 191, 180, 168), (180, 192, 193, 181), (181, 193, 194, 182), (182, 194, 195, 183), (183, 195, 196, 184), (184, 196, 197, 185), (185, 197, 198, 186), (186, 198, 199, 187), (187, 199, 200, 188), (188, 200, 201, 189), (189, 201, 202, 190), (190, 202, 203, 191), (191, 203, 192, 180), (192, 204, 205, 193), (193, 205, 206, 194), (194, 206, 207, 195), (195, 207, 208, 196), (196, 208, 209, 197), (197, 209, 210, 198), (198, 210, 211, 199), (199, 211, 212, 200), (200, 212, 213, 201), (201, 213, 214, 202), (202, 214, 215, 203), (203, 215, 204, 192), (204, 216, 217, 205), (205, 217, 218, 206), (206, 218, 219, 207), (207, 219, 220, 208), (208, 220, 221, 209), (209, 221, 222, 210), (210, 222, 223, 211), (211, 223, 224, 212), (212, 224, 225, 213), (213, 225, 226, 214), (214, 226, 227, 215), (215, 227, 216, 204), (216, 228, 229, 217), (217, 229, 230, 218), (218, 230, 231, 219), (219, 231, 232, 220), (220, 232, 233, 221), (221, 233, 234, 222), (222, 234, 235, 223), (223, 235, 236, 224), (224, 236, 237, 225), (225, 237, 238, 226), (226, 238, 239, 227), (227, 239, 228, 216), (228, 240, 241, 229), (229, 241, 242, 230), (230, 242, 243, 231), (231, 243, 244, 232), (232, 244, 245, 233), (233, 245, 246, 234), (234, 246, 247, 235), (235, 247, 248, 236), (236, 248, 249, 237), (237, 249, 250, 238), (238, 250, 251, 239), (239, 251, 240, 228), (240, 252, 253, 241), (241, 253, 254, 242), (242, 254, 255, 243), (243, 255, 256, 244), (244, 256, 257, 245), (245, 257, 258, 246), (246, 258, 259, 247), (247, 259, 260, 248), (248, 260, 261, 249), (249, 261, 262, 250), (250, 262, 263, 251), (251, 263, 252, 240), (252, 264, 265, 253), (253, 265, 266, 254), (254, 266, 267, 255), (255, 267, 268, 256), (256, 268, 269, 257), (257, 269, 270, 258), (258, 270, 271, 259), (259, 271, 272, 260), (260, 272, 273, 261), (261, 273, 274, 262), (262, 274, 275, 263), (263, 275, 264, 252), (264, 276, 277, 265), (265, 277, 278, 266), (266, 278, 279, 267), (267, 279, 280, 268), (268, 280, 281, 269), (269, 281, 282, 270), (270, 282, 283, 271), (271, 283, 284, 272), (272, 284, 285, 273), (273, 285, 286, 274), (274, 286, 287, 275), (275, 287, 276, 264), (276, 288, 289, 277), (277, 289, 290, 278), (278, 290, 291, 279), (279, 291, 292, 280), (280, 292, 293, 281), (281, 293, 294, 282), (282, 294, 295, 283), (283, 295, 296, 284), (284, 296, 297, 285), (285, 297, 298, 286), (286, 298, 299, 287), (287, 299, 288, 276), (288, 300, 301, 289), (289, 301, 302, 290), (290, 302, 303, 291), (291, 303, 304, 292), (292, 304, 305, 293), (293, 305, 306, 294), (294, 306, 307, 295), (295, 307, 308, 296), (296, 308, 309, 297), (297, 309, 310, 298), (298, 310, 311, 299), (299, 311, 300, 288), (300, 312, 313, 301), (301, 313, 314, 302), (302, 314, 315, 303), (303, 315, 316, 304), (304, 316, 317, 305), (305, 317, 318, 306), (306, 318, 319, 307), (307, 319, 320, 308), (308, 320, 321, 309), (309, 321, 322, 310), (310, 322, 323, 311), (311, 323, 312, 300), (312, 324, 325, 313), (313, 325, 326, 314), (314, 326, 327, 315), (315, 327, 328, 316), (316, 328, 329, 317), (317, 329, 330, 318), (318, 330, 331, 319), (319, 331, 332, 320), (320, 332, 333, 321), (321, 333, 334, 322), (322, 334, 335, 323), (323, 335, 324, 312), (324, 336, 337, 325), (325, 337, 338, 326), (326, 338, 339, 327), (327, 339, 340, 328), (328, 340, 341, 329), (329, 341, 342, 330), (330, 342, 343, 331), (331, 343, 344, 332), (332, 344, 345, 333), (333, 345, 346, 334), (334, 346, 347, 335), (335, 347, 336, 324), (336, 348, 349, 337), (337, 349, 350, 338), (338, 350, 351, 339), (339, 351, 352, 340), (340, 352, 353, 341), (341, 353, 354, 342), (342, 354, 355, 343), (343, 355, 356, 344), (344, 356, 357, 345), (345, 357, 358, 346), (346, 358, 359, 347), (347, 359, 348, 336), (348, 360, 361, 349), (349, 361, 362, 350), (350, 362, 363, 351), (351, 363, 364, 352), (352, 364, 365, 353), (353, 365, 366, 354), (354, 366, 367, 355), (355, 367, 368, 356), (356, 368, 369, 357), (357, 369, 370, 358), (358, 370, 371, 359), (359, 371, 360, 348), (360, 372, 373, 361), (361, 373, 374, 362), (362, 374, 375, 363), (363, 375, 376, 364), (364, 376, 377, 365), (365, 377, 378, 366), (366, 378, 379, 367), (367, 379, 380, 368), (368, 380, 381, 369), (369, 381, 382, 370), (370, 382, 383, 371), (371, 383, 372, 360), (372, 384, 385, 373), (373, 385, 386, 374), (374, 386, 387, 375), (375, 387, 388, 376), (376, 388, 389, 377), (377, 389, 390, 378), (378, 390, 391, 379), (379, 391, 392, 380), (380, 392, 393, 381), (381, 393, 394, 382), (382, 394, 395, 383), (383, 395, 384, 372), (384, 396, 397, 385), (385, 397, 398, 386), (386, 398, 399, 387), (387, 399, 400, 388), (388, 400, 401, 389), (389, 401, 402, 390), (390, 402, 403, 391), (391, 403, 404, 392), (392, 404, 405, 393), (393, 405, 406, 394), (394, 406, 407, 395), (395, 407, 396, 384), (396, 408, 409, 397), (397, 409, 410, 398), (398, 410, 411, 399), (399, 411, 412, 400), (400, 412, 413, 401), (401, 413, 414, 402), (402, 414, 415, 403), (403, 415, 416, 404), (404, 416, 417, 405), (405, 417, 418, 406), (406, 418, 419, 407), (407, 419, 408, 396), (408, 420, 421, 409), (409, 421, 422, 410), (410, 422, 423, 411), (411, 423, 424, 412), (412, 424, 425, 413), (413, 425, 426, 414), (414, 426, 427, 415), (415, 427, 428, 416), (416, 428, 429, 417), (417, 429, 430, 418), (418, 430, 431, 419), (419, 431, 420, 408), (420, 432, 433, 421), (421, 433, 434, 422), (422, 434, 435, 423), (423, 435, 436, 424), (424, 436, 437, 425), (425, 437, 438, 426), (426, 438, 439, 427), (427, 439, 440, 428), (428, 440, 441, 429), (429, 441, 442, 430), (430, 442, 443, 431), (431, 443, 432, 420), (432, 444, 445, 433), (433, 445, 446, 434), (434, 446, 447, 435), (435, 447, 448, 436), (436, 448, 449, 437), (437, 449, 450, 438), (438, 450, 451, 439), (439, 451, 452, 440), (440, 452, 453, 441), (441, 453, 454, 442), (442, 454, 455, 443), (443, 455, 444, 432), (444, 456, 457, 445), (445, 457, 458, 446), (446, 458, 459, 447), (447, 459, 460, 448), (448, 460, 461, 449), (449, 461, 462, 450), (450, 462, 463, 451), (451, 463, 464, 452), (452, 464, 465, 453), (453, 465, 466, 454), (454, 466, 467, 455), (455, 467, 456, 444), (456, 468, 469, 457), (457, 469, 470, 458), (458, 470, 471, 459), (459, 471, 472, 460), (460, 472, 473, 461), (461, 473, 474, 462), (462, 474, 475, 463), (463, 475, 476, 464), (464, 476, 477, 465), (465, 477, 478, 466), (466, 478, 479, 467), (467, 479, 468, 456), (468, 480, 481, 469), (469, 481, 482, 470), (470, 482, 483, 471), (471, 483, 484, 472), (472, 484, 485, 473), (473, 485, 486, 474), (474, 486, 487, 475), (475, 487, 488, 476), (476, 488, 489, 477), (477, 489, 490, 478), (478, 490, 491, 479), (479, 491, 480, 468), (480, 492, 493, 481), (481, 493, 494, 482), (482, 494, 495, 483), (483, 495, 496, 484), (484, 496, 497, 485), (485, 497, 498, 486), (486, 498, 499, 487), (487, 499, 500, 488), (488, 500, 501, 489), (489, 501, 502, 490), (490, 502, 503, 491), (491, 503, 492, 480), (492, 504, 505, 493), (493, 505, 506, 494), (494, 506, 507, 495), (495, 507, 508, 496), (496, 508, 509, 497), (497, 509, 510, 498), (498, 510, 511, 499), (499, 511, 512, 500), (500, 512, 513, 501), (501, 513, 514, 502), (502, 514, 515, 503), (503, 515, 504, 492), (504, 516, 517, 505), (505, 517, 518, 506), (506, 518, 519, 507), (507, 519, 520, 508), (508, 520, 521, 509), (509, 521, 522, 510), (510, 522, 523, 511), (511, 523, 524, 512), (512, 524, 525, 513), (513, 525, 526, 514), (514, 526, 527, 515), (515, 527, 516, 504), (516, 528, 529, 517), (517, 529, 530, 518), (518, 530, 531, 519), (519, 531, 532, 520), (520, 532, 533, 521), (521, 533, 534, 522), (522, 534, 535, 523), (523, 535, 536, 524), (524, 536, 537, 525), (525, 537, 538, 526), (526, 538, 539, 527), (527, 539, 528, 516), (528, 540, 541, 529), (529, 541, 542, 530), (530, 542, 543, 531), (531, 543, 544, 532), (532, 544, 545, 533), (533, 545, 546, 534), (534, 546, 547, 535), (535, 547, 548, 536), (536, 548, 549, 537), (537, 549, 550, 538), (538, 550, 551, 539), (539, 551, 540, 528), (540, 552, 553, 541), (541, 553, 554, 542), (542, 554, 555, 543), (543, 555, 556, 544), (544, 556, 557, 545), (545, 557, 558, 546), (546, 558, 559, 547), (547, 559, 560, 548), (548, 560, 561, 549), (549, 561, 562, 550), (550, 562, 563, 551), (551, 563, 552, 540), (552, 564, 565, 553), (553, 565, 566, 554), (554, 566, 567, 555), (555, 567, 568, 556), (556, 568, 569, 557), (557, 569, 570, 558), (558, 570, 571, 559), (559, 571, 572, 560), (560, 572, 573, 561), (561, 573, 574, 562), (562, 574, 575, 563), (563, 575, 564, 552), (564, 0, 1, 565), (565, 1, 2, 566), (566, 2, 3, 567), (567, 3, 4, 568), (568, 4, 5, 569), (569, 5, 6, 570), (570, 6, 7, 571), (571, 7, 8, 572), (572, 8, 9, 573), (573, 9, 10, 574), (574, 10, 11, 575), (575, 11, 0, 564), (641, 640, 628, 629), (643, 642, 615, 616), (644, 641, 629, 630), (645, 643, 616, 617), (646, 644, 630, 631), (647, 645, 617, 618), (648, 646, 631, 632), (649, 647, 618, 619), (650, 648, 632, 633), (651, 649, 619, 620), (652, 650, 633, 634), (653, 651, 620, 621), (654, 652, 634, 635), (655, 653, 621, 622), (657, 656, 608, 609), (658, 654, 635, 636), (659, 655, 622, 623), (660, 657, 609, 610), (661, 658, 636, 637), (662, 659, 623, 624), (663, 660, 610, 611), (664, 661, 637, 638), (832, 662, 624, 831), (666, 663, 611, 612), (667, 664, 638, 639), (668, 665, 625, 626), (669, 666, 612, 613), (656, 667, 639, 608), (670, 668, 626, 627), (671, 669, 613, 614), (640, 670, 627, 628), (642, 671, 614, 615), (576, 577, 704, 705), (679, 678, 671, 642), (692, 691, 670, 640), (678, 677, 669, 671), (691, 690, 668, 670), (673, 703, 667, 656), (677, 676, 666, 669), (690, 689, 665, 668), (703, 702, 664, 667), (676, 675, 663, 666), (830, 688, 662, 832), (702, 701, 661, 664), (675, 674, 660, 663), (688, 687, 659, 662), (701, 700, 658, 661), (674, 672, 657, 660), (687, 686, 655, 659), (700, 699, 654, 658), (672, 673, 656, 657), (686, 685, 653, 655), (699, 698, 652, 654), (685, 684, 651, 653), (698, 697, 650, 652), (684, 683, 649, 651), (697, 696, 648, 650), (683, 682, 647, 649), (696, 695, 646, 648), (682, 681, 645, 647), (695, 694, 644, 646), (681, 680, 643, 645), (694, 693, 641, 644), (680, 679, 642, 643), (693, 692, 640, 641), (736, 737, 673, 672), (738, 736, 672, 674), (739, 738, 674, 675), (740, 739, 675, 676), (741, 740, 676, 677), (742, 741, 677, 678), (743, 742, 678, 679), (744, 743, 679, 680), (745, 744, 680, 681), (746, 745, 681, 682), (747, 746, 682, 683), (748, 747, 683, 684), (749, 748, 684, 685), (750, 749, 685, 686), (751, 750, 686, 687), (752, 751, 687, 688), (835, 752, 688, 830), (754, 753, 689, 690), (755, 754, 690, 691), (756, 755, 691, 692), (757, 756, 692, 693), (758, 757, 693, 694), (759, 758, 694, 695), (696, 760, 807, 804), (761, 760, 696, 697), (762, 761, 697, 698), (763, 762, 698, 699), (764, 763, 699, 700), (765, 764, 700, 701), (766, 765, 701, 702), (767, 766, 702, 703), (737, 767, 703, 673), (704, 706, 707, 708, 709, 710, 711, 712, 713, 714, 715, 716, 717, 718, 719, 720, 834, 721, 722, 723, 724, 725, 726, 727, 728, 729, 730, 731, 732, 733, 734, 735, 705), (603, 604, 732, 731), (590, 591, 719, 718), (577, 578, 706, 704), (604, 605, 733, 732), (591, 592, 720, 719), (578, 579, 707, 706), (734, 733, 828, 827), (833, 593, 721, 834), (579, 580, 708, 707), (605, 606, 824, 825), (593, 594, 722, 721), (580, 581, 709, 708), (607, 576, 705, 735), (594, 595, 723, 722), (581, 582, 710, 709), (595, 596, 724, 723), (583, 711, 822, 820), (596, 597, 725, 724), (583, 584, 712, 711), (597, 598, 726, 725), (584, 585, 713, 712), (598, 599, 727, 726), (585, 586, 714, 713), (599, 600, 728, 727), (586, 587, 715, 714), (600, 601, 729, 728), (587, 588, 716, 715), (601, 602, 730, 729), (588, 589, 717, 716), (602, 603, 731, 730), (589, 590, 718, 717), (737, 799, 816, 817), (798, 797, 766, 767), (797, 796, 765, 766), (796, 795, 764, 765), (795, 794, 763, 764), (794, 793, 762, 763), (793, 792, 761, 762), (792, 791, 760, 761), (791, 790, 759, 760), (790, 789, 758, 759), (789, 788, 757, 758), (788, 787, 756, 757), (787, 786, 755, 756), (786, 785, 754, 755), (785, 784, 753, 754), (836, 783, 752, 835), (751, 752, 813, 812), (782, 781, 750, 751), (781, 780, 749, 750), (780, 779, 748, 749), (779, 778, 747, 748), (778, 777, 746, 747), (777, 776, 745, 746), (776, 775, 744, 745), (774, 743, 800, 802), (774, 773, 742, 743), (773, 772, 741, 742), (772, 771, 740, 741), (771, 770, 739, 740), (770, 769, 738, 739), (769, 768, 736, 738), (768, 799, 737, 736), (577, 576, 799, 768), (578, 577, 768, 769), (579, 578, 769, 770), (580, 579, 770, 771), (581, 580, 771, 772), (582, 581, 772, 773), (583, 582, 773, 774), (584, 583, 774, 775), (585, 584, 775, 776), (586, 585, 776, 777), (587, 586, 777, 778), (588, 587, 778, 779), (589, 588, 779, 780), (590, 589, 780, 781), (591, 590, 781, 782), (592, 591, 782, 783), (833, 592, 783, 836), (594, 593, 784, 785), (595, 594, 785, 786), (596, 595, 786, 787), (597, 596, 787, 788), (598, 597, 788, 789), (599, 598, 789, 790), (600, 599, 790, 791), (601, 600, 791, 792), (602, 601, 792, 793), (603, 602, 793, 794), (604, 603, 794, 795), (605, 604, 795, 796), (606, 605, 796, 797), (607, 606, 797, 798), (576, 607, 798, 799), (803, 802, 800, 801), (775, 774, 802, 803), (744, 775, 803, 801), (743, 744, 801, 800), (805, 804, 808, 809), (760, 759, 806, 807), (759, 695, 805, 806), (695, 696, 804, 805), (811, 810, 809, 808), (807, 806, 810, 811), (806, 805, 809, 810), (804, 807, 811, 808), (815, 814, 812, 813), (752, 783, 815, 813), (782, 751, 812, 814), (783, 782, 814, 815), (816, 819, 818, 817), (767, 737, 817, 818), (798, 767, 818, 819), (799, 798, 819, 816), (821, 820, 822, 823), (710, 582, 821, 823), (582, 583, 820, 821), (711, 710, 823, 822), (825, 824, 827, 828), (824, 826, 829, 827), (607, 735, 829, 826), (606, 607, 826, 824), (735, 734, 827, 829), (733, 605, 825, 828), (593, 833, 836, 784), (784, 836, 835, 753), (592, 833, 837, 838), (753, 835, 830, 689), (689, 830, 832, 665), (665, 832, 831, 625), (838, 837, 839, 840), (720, 592, 838, 840), (834, 720, 840, 839), (833, 834, 839, 837), (848, 847, 842, 841), (845, 846, 843, 844), (848, 846, 845, 847), (846, 848, 841, 843), (841, 842, 844, 843), (847, 845, 844, 842), (892, 891, 889, 890), (911, 849, 851, 853, 855, 857, 859, 861, 863, 865, 867, 869, 871, 873, 875, 877, 879, 881, 883, 885, 887, 889, 891, 893, 895, 897, 899, 901, 903, 905, 907, 909), (872, 871, 869, 870), (894, 893, 891, 892), (852, 851, 849, 850), (870, 868, 866, 864, 862, 860, 858, 856, 854, 852, 850, 912, 910, 908, 906, 904, 902, 900, 898, 896, 894, 892, 890, 888, 886, 884, 882, 880, 878, 876, 874, 872), (850, 849, 911, 912), (874, 873, 871, 872), (896, 895, 893, 894), (854, 853, 851, 852), (876, 875, 873, 874), (898, 897, 895, 896), (856, 855, 853, 854), (878, 877, 875, 876), (900, 899, 897, 898), (858, 857, 855, 856), (880, 879, 877, 878), (902, 901, 899, 900), (860, 859, 857, 858), (882, 881, 879, 880), (904, 903, 901, 902), (862, 861, 859, 860), (884, 883, 881, 882), (906, 905, 903, 904), (864, 863, 861, 862), (886, 885, 883, 884), (908, 907, 905, 906), (866, 865, 863, 864), (888, 887, 885, 886), (910, 909, 907, 908), (868, 867, 865, 866), (890, 889, 887, 888), (912, 911, 909, 910), (870, 869, 867, 868), (913, 914, 916, 915), (915, 916, 918, 917), (917, 918, 920, 919), (919, 920, 922, 921), (921, 922, 924, 923), (923, 924, 926, 925), (925, 926, 928, 927), (927, 928, 930, 929), (929, 930, 932, 931), (931, 932, 934, 933), (933, 934, 936, 935), (935, 936, 938, 937), (937, 938, 940, 939), (939, 940, 942, 941), (941, 942, 944, 943), (943, 944, 946, 945), (945, 946, 948, 947), (947, 948, 950, 949), (949, 950, 952, 951), (951, 952, 954, 953), (953, 954, 956, 955), (955, 956, 958, 957), (957, 958, 960, 959), (959, 960, 962, 961), (961, 962, 964, 963), (963, 964, 966, 965), (965, 966, 968, 967), (967, 968, 970, 969), (969, 970, 972, 971), (971, 972, 974, 973), (916, 914, 976, 974, 972, 970, 968, 966, 964, 962, 960, 958, 956, 954, 952, 950, 948, 946, 944, 942, 940, 938, 936, 934, 932, 930, 928, 926, 924, 922, 920, 918), (975, 976, 914, 913), (973, 974, 976, 975), (913, 915, 917, 919, 921, 923, 925, 927, 929, 931, 933, 935, 937, 939, 941, 943, 945, 947, 949, 951, 953, 955, 957, 959, 961, 963, 965, 967, 969, 971, 973, 975), (978, 980, 979, 977), (980, 984, 983, 979), (984, 982, 981, 983), (982, 978, 977, 981), (977, 979, 983, 981), (982, 984, 980, 978)])
me_x.use_remesh_preserve_volume = False
me_x.use_remesh_preserve_attributes = False
me_x.use_mirror_vertex_groups = False
me_x.update()

# ---- objects
ob_001 = bpy.data.objects.new('Коло.001', me_001)
ob_x = bpy.data.objects.new('Коло', me_x)

# ---- transforms, parenting, visibility, modifiers, constraints
ob_001.location = (0.3449, 1.297, 0.9433)
ob_001.rotation_euler = (0.0, 1.536, 0.0007529)
ob_001.scale = (0.8589, 0.8589, 0.8589)
ob_001.lineart.crease_threshold = 0.0
ob_x.location = (0.3626, 1.407, 0.957)
ob_x.rotation_euler = (0.0, 1.538, 0.0)
ob_x.lineart.crease_threshold = 0.0
_m = ob_x.modifiers.new('Subsurf', 'SUBSURF')
_m.uv_smooth = 'PRESERVE_CORNERS'
_m.quality = 2
_m.levels = 0
_m.show_only_control_edges = False

# ---- collection membership
col_collection_1.objects.link(ob_001)
col_collection_1.objects.link(ob_x)

# ---- scene / render settings (as saved in the file)
scene.frame_start = 1; scene.frame_end = 250; scene.frame_set(155)
scene.render.engine = 'BLENDER_EEVEE_NEXT'
scene.render.resolution_percentage = 50
scene.render.dither_intensity = 0.0
scene.cycles.use_denoising = False
scene.cycles.samples = 10
scene.cycles.sampling_pattern = 'TABULATED_SOBOL'
scene.cycles.light_sampling_threshold = 0.0
scene.cycles.use_adaptive_sampling = False
scene.cycles.use_light_tree = False
scene.cycles.blur_glossy = 0.0
scene.cycles.pixel_filter_type = 'GAUSSIAN'
scene.cycles.sample_clamp_indirect = 0.0
scene.view_settings.view_transform = 'Standard'
bpy.context.view_layer.update()

# ---- added for rendering (the .blend has no active camera and no usable light): camera, sun
cam_auto = bpy.data.cameras.new('AutoCamera')
cam_auto.lens = 50.0
cam_auto.sensor_width = 36.0
cam_auto.clip_end = 1000.0
ob_auto_camera = bpy.data.objects.new('AutoCamera', cam_auto)
scene.collection.objects.link(ob_auto_camera)
ob_auto_camera.location = (3.00261, -1.88958, 3.07411)
ob_auto_camera.rotation_euler = (1.09748, -7.21219e-08, 0.694738)
scene.camera = ob_auto_camera
light_auto_sun = bpy.data.lights.new('AutoSun', 'SUN')
light_auto_sun.energy = 3.0
light_auto_sun.angle = 0.0523599
ob_auto_sun = bpy.data.objects.new('AutoSun', light_auto_sun)
scene.collection.objects.link(ob_auto_sun)
ob_auto_sun.rotation_euler = (0.872665, 0.174533, 0.523599)
bpy.context.view_layer.update()
